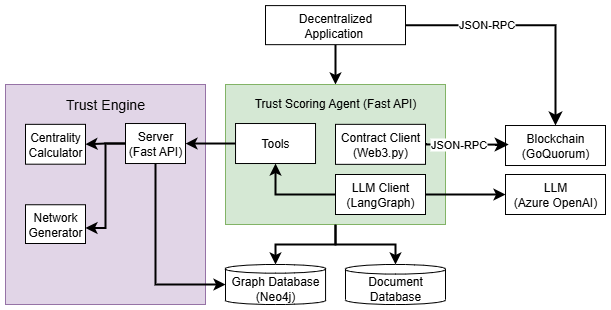

The diagram above was exported from draw.io. Its source (the exported page's mxGraphModel, read from the mxfile embedded in the PNG):
<mxGraphModel dx="873" dy="-399" grid="1" gridSize="10" guides="1" tooltips="1" connect="1" arrows="1" fold="1" page="1" pageScale="1" pageWidth="1600" pageHeight="900" math="0" shadow="0">
  <root>
    <mxCell id="0" />
    <mxCell id="1" parent="0" />
    <mxCell id="2" value="" style="rounded=0;whiteSpace=wrap;html=1;fillColor=#e1d5e7;strokeColor=#9673a6;" vertex="1" parent="1">
      <mxGeometry x="6460" y="1160" width="200" height="220" as="geometry" />
    </mxCell>
    <mxCell id="3" value="Graph Database (Neo4j)" style="shape=cylinder3;whiteSpace=wrap;html=1;boundedLbl=1;backgroundOutline=1;size=4.3333333333332575;" vertex="1" parent="1">
      <mxGeometry x="6680" y="1340" width="100.06" height="40" as="geometry" />
    </mxCell>
    <mxCell id="4" value="&lt;div&gt;&lt;span style=&quot;background-color: transparent; color: light-dark(rgb(0, 0, 0), rgb(255, 255, 255));&quot;&gt;Centrality&lt;/span&gt;&lt;/div&gt;&lt;div&gt;Calculator&lt;span style=&quot;background-color: transparent; color: light-dark(rgb(0, 0, 0), rgb(255, 255, 255));&quot;&gt;&lt;/span&gt;&lt;/div&gt;" style="rounded=0;whiteSpace=wrap;html=1;" vertex="1" parent="1">
      <mxGeometry x="6480" y="1199.8400000000001" width="60" height="39.85" as="geometry" />
    </mxCell>
    <mxCell id="5" style="edgeStyle=orthogonalEdgeStyle;rounded=0;orthogonalLoop=1;jettySize=auto;html=1;entryX=0.5;entryY=0;entryDx=0;entryDy=0;strokeWidth=2;" edge="1" source="8" target="14" parent="1">
      <mxGeometry relative="1" as="geometry" />
    </mxCell>
    <mxCell id="6" style="edgeStyle=orthogonalEdgeStyle;rounded=0;orthogonalLoop=1;jettySize=auto;html=1;entryX=0.5;entryY=0;entryDx=0;entryDy=0;fontSize=12;startSize=8;endSize=8;strokeWidth=2;" edge="1" source="8" target="27" parent="1">
      <mxGeometry relative="1" as="geometry" />
    </mxCell>
    <mxCell id="7" value="JSON-RPC" style="edgeLabel;html=1;align=center;verticalAlign=middle;resizable=0;points=[];" connectable="0" vertex="1" parent="6">
      <mxGeometry x="-0.3565" y="1" relative="1" as="geometry">
        <mxPoint as="offset" />
      </mxGeometry>
    </mxCell>
    <mxCell id="8" value="Decentralized Application&amp;nbsp;" style="rounded=0;whiteSpace=wrap;html=1;" vertex="1" parent="1">
      <mxGeometry x="6720" y="1081.1" width="140" height="39.06" as="geometry" />
    </mxCell>
    <mxCell id="9" value="&lt;span style=&quot;font-size: 14px;&quot;&gt;Trust Engine&lt;/span&gt;" style="text;html=1;align=center;verticalAlign=middle;whiteSpace=wrap;rounded=0;" vertex="1" parent="1">
      <mxGeometry x="6480" y="1160.31" width="160" height="40" as="geometry" />
    </mxCell>
    <mxCell id="10" style="edgeStyle=orthogonalEdgeStyle;rounded=0;orthogonalLoop=1;jettySize=auto;html=1;entryX=1;entryY=0.5;entryDx=0;entryDy=0;strokeWidth=2;" edge="1" source="11" target="4" parent="1">
      <mxGeometry relative="1" as="geometry" />
    </mxCell>
    <mxCell id="11" value="Server&lt;br&gt;(Fast API)" style="rounded=0;whiteSpace=wrap;html=1;" vertex="1" parent="1">
      <mxGeometry x="6580" y="1199.02" width="60" height="40" as="geometry" />
    </mxCell>
    <mxCell id="12" value="Network&lt;div&gt;Generator&lt;/div&gt;" style="rounded=0;whiteSpace=wrap;html=1;" vertex="1" parent="1">
      <mxGeometry x="6480" y="1280.2500000000002" width="60" height="38.75" as="geometry" />
    </mxCell>
    <mxCell id="13" style="edgeStyle=orthogonalEdgeStyle;rounded=0;orthogonalLoop=1;jettySize=auto;html=1;strokeWidth=2;" edge="1" source="14" target="16" parent="1">
      <mxGeometry relative="1" as="geometry" />
    </mxCell>
    <mxCell id="14" value="" style="rounded=0;whiteSpace=wrap;html=1;fillColor=#d5e8d4;strokeColor=#82b366;" vertex="1" parent="1">
      <mxGeometry x="6680" y="1160" width="220" height="140" as="geometry" />
    </mxCell>
    <mxCell id="15" style="edgeStyle=orthogonalEdgeStyle;rounded=0;orthogonalLoop=1;jettySize=auto;html=1;entryX=1;entryY=0.597;entryDx=0;entryDy=0;entryPerimeter=0;strokeWidth=2;" edge="1" source="11" target="12" parent="1">
      <mxGeometry relative="1" as="geometry" />
    </mxCell>
    <mxCell id="16" value="Document Database" style="shape=cylinder3;whiteSpace=wrap;html=1;boundedLbl=1;backgroundOutline=1;size=4.7777811686198675;" vertex="1" parent="1">
      <mxGeometry x="6800" y="1340" width="100" height="40" as="geometry" />
    </mxCell>
    <mxCell id="17" style="edgeStyle=orthogonalEdgeStyle;rounded=0;orthogonalLoop=1;jettySize=auto;html=1;entryX=0.5;entryY=0;entryDx=0;entryDy=0;entryPerimeter=0;strokeWidth=2;" edge="1" source="14" target="3" parent="1">
      <mxGeometry relative="1" as="geometry" />
    </mxCell>
    <mxCell id="18" value="Trust Scoring Agent (Fast API)" style="text;html=1;align=center;verticalAlign=middle;whiteSpace=wrap;rounded=0;" vertex="1" parent="1">
      <mxGeometry x="6700" y="1158.67" width="180" height="39.85" as="geometry" />
    </mxCell>
    <mxCell id="19" value="Contract&amp;nbsp;&lt;span style=&quot;background-color: transparent; color: light-dark(rgb(0, 0, 0), rgb(255, 255, 255));&quot;&gt;Client&lt;/span&gt;&lt;div&gt;&lt;span style=&quot;background-color: transparent; color: light-dark(rgb(0, 0, 0), rgb(255, 255, 255));&quot;&gt;(Web3.py)&lt;/span&gt;&lt;/div&gt;" style="rounded=0;whiteSpace=wrap;html=1;" vertex="1" parent="1">
      <mxGeometry x="6790" y="1199.84" width="90" height="40" as="geometry" />
    </mxCell>
    <mxCell id="20" style="edgeStyle=orthogonalEdgeStyle;rounded=0;orthogonalLoop=1;jettySize=auto;html=1;entryX=1;entryY=0.5;entryDx=0;entryDy=0;strokeWidth=2;" edge="1" source="21" target="11" parent="1">
      <mxGeometry relative="1" as="geometry" />
    </mxCell>
    <mxCell id="21" value="Tools" style="rounded=0;whiteSpace=wrap;html=1;" vertex="1" parent="1">
      <mxGeometry x="6690.03" y="1199.02" width="80" height="40" as="geometry" />
    </mxCell>
    <mxCell id="22" style="edgeStyle=orthogonalEdgeStyle;rounded=0;orthogonalLoop=1;jettySize=auto;html=1;entryX=0;entryY=0.5;entryDx=0;entryDy=0;strokeWidth=2;" edge="1" source="24" target="26" parent="1">
      <mxGeometry relative="1" as="geometry" />
    </mxCell>
    <mxCell id="23" style="edgeStyle=orthogonalEdgeStyle;rounded=0;orthogonalLoop=1;jettySize=auto;html=1;entryX=0.5;entryY=1;entryDx=0;entryDy=0;strokeWidth=2;" edge="1" source="24" target="21" parent="1">
      <mxGeometry relative="1" as="geometry" />
    </mxCell>
    <mxCell id="24" value="LLM&amp;nbsp;&lt;span style=&quot;background-color: transparent; color: light-dark(rgb(0, 0, 0), rgb(255, 255, 255));&quot;&gt;Client&lt;/span&gt;&lt;div&gt;&lt;span style=&quot;background-color: transparent; color: light-dark(rgb(0, 0, 0), rgb(255, 255, 255));&quot;&gt;(LangGraph)&lt;/span&gt;&lt;/div&gt;" style="rounded=0;whiteSpace=wrap;html=1;" vertex="1" parent="1">
      <mxGeometry x="6790" y="1250" width="90" height="40" as="geometry" />
    </mxCell>
    <mxCell id="25" style="edgeStyle=orthogonalEdgeStyle;rounded=0;orthogonalLoop=1;jettySize=auto;html=1;entryX=0;entryY=0.5;entryDx=0;entryDy=0;entryPerimeter=0;strokeWidth=2;" edge="1" source="11" target="3" parent="1">
      <mxGeometry relative="1" as="geometry">
        <Array as="points">
          <mxPoint x="6610" y="1360" />
        </Array>
      </mxGeometry>
    </mxCell>
    <mxCell id="26" value="LLM&lt;div&gt;(Azure OpenAI)&lt;/div&gt;" style="rounded=0;whiteSpace=wrap;html=1;" vertex="1" parent="1">
      <mxGeometry x="6960" y="1250" width="100" height="40" as="geometry" />
    </mxCell>
    <mxCell id="27" value="Blockchain&lt;div&gt;(GoQuorum)&lt;/div&gt;" style="rounded=0;whiteSpace=wrap;html=1;" vertex="1" parent="1">
      <mxGeometry x="6960" y="1201.01" width="100" height="40" as="geometry" />
    </mxCell>
    <mxCell id="28" style="edgeStyle=none;curved=1;rounded=0;orthogonalLoop=1;jettySize=auto;html=1;entryX=0.032;entryY=0.478;entryDx=0;entryDy=0;entryPerimeter=0;fontSize=12;startSize=8;endSize=8;strokeWidth=2;" edge="1" source="19" target="27" parent="1">
      <mxGeometry relative="1" as="geometry" />
    </mxCell>
    <mxCell id="29" value="JSON-RPC" style="edgeLabel;html=1;align=center;verticalAlign=middle;resizable=0;points=[];" connectable="0" vertex="1" parent="28">
      <mxGeometry x="-0.2174" y="1" relative="1" as="geometry">
        <mxPoint as="offset" />
      </mxGeometry>
    </mxCell>
  </root>
</mxGraphModel>